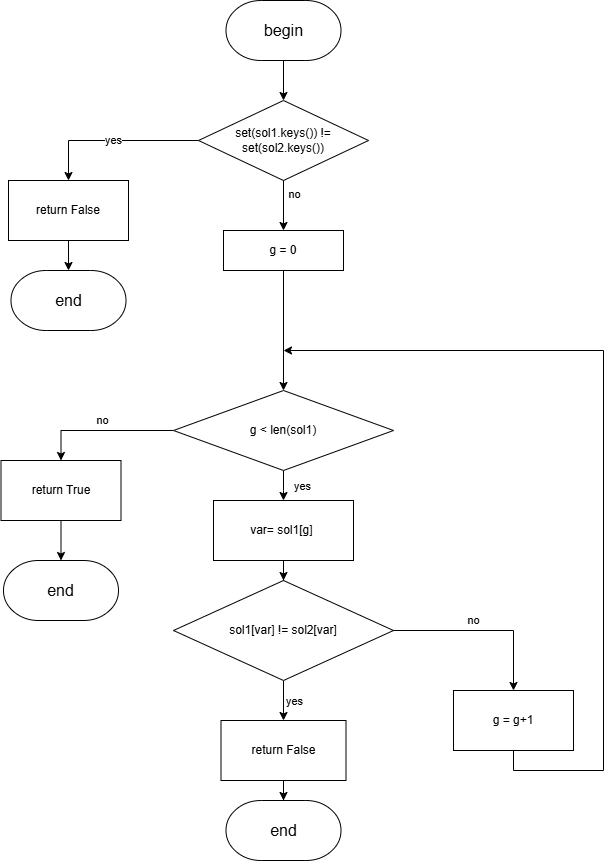

The diagram above was exported from draw.io. Its source (the exported page's mxGraphModel, read from the mxfile embedded in the PNG):
<mxGraphModel dx="2068" dy="1201" grid="1" gridSize="10" guides="1" tooltips="1" connect="1" arrows="1" fold="1" page="1" pageScale="1" pageWidth="827" pageHeight="1169" math="0" shadow="0">
  <root>
    <mxCell id="0" />
    <mxCell id="1" parent="0" />
    <mxCell id="JI42krVroqjXwXzZsLLE-1" style="edgeStyle=orthogonalEdgeStyle;rounded=0;orthogonalLoop=1;jettySize=auto;html=1;entryX=0.5;entryY=0;entryDx=0;entryDy=0;" parent="1" source="JI42krVroqjXwXzZsLLE-4" target="JI42krVroqjXwXzZsLLE-6" edge="1">
      <mxGeometry relative="1" as="geometry" />
    </mxCell>
    <mxCell id="JI42krVroqjXwXzZsLLE-2" value="yes" style="edgeLabel;html=1;align=center;verticalAlign=middle;resizable=0;points=[];" parent="JI42krVroqjXwXzZsLLE-1" connectable="0" vertex="1">
      <mxGeometry x="0.019" y="1" relative="1" as="geometry">
        <mxPoint x="9" as="offset" />
      </mxGeometry>
    </mxCell>
    <mxCell id="JI42krVroqjXwXzZsLLE-3" value="no" style="edgeStyle=orthogonalEdgeStyle;rounded=0;orthogonalLoop=1;jettySize=auto;html=1;exitX=0;exitY=0.5;exitDx=0;exitDy=0;" parent="1" source="JI42krVroqjXwXzZsLLE-4" target="JI42krVroqjXwXzZsLLE-19" edge="1">
      <mxGeometry x="0.4998" y="10" relative="1" as="geometry">
        <mxPoint as="offset" />
        <Array as="points">
          <mxPoint x="670" y="670" />
        </Array>
        <mxPoint x="418" y="610" as="sourcePoint" />
        <mxPoint x="440" y="870" as="targetPoint" />
      </mxGeometry>
    </mxCell>
    <mxCell id="JI42krVroqjXwXzZsLLE-4" value="sol1[var] != sol2[var]" style="rhombus;whiteSpace=wrap;html=1;" parent="1" vertex="1">
      <mxGeometry x="330" y="620" width="220" height="100" as="geometry" />
    </mxCell>
    <mxCell id="JI42krVroqjXwXzZsLLE-6" value="return False" style="rounded=0;whiteSpace=wrap;html=1;" parent="1" vertex="1">
      <mxGeometry x="377.5" y="760" width="125" height="60" as="geometry" />
    </mxCell>
    <mxCell id="JI42krVroqjXwXzZsLLE-9" value="no" style="edgeStyle=orthogonalEdgeStyle;rounded=0;orthogonalLoop=1;jettySize=auto;html=1;entryX=0.5;entryY=0;entryDx=0;entryDy=0;" parent="1" source="JI42krVroqjXwXzZsLLE-12" target="JI42krVroqjXwXzZsLLE-14" edge="1">
      <mxGeometry y="-10" relative="1" as="geometry">
        <mxPoint as="offset" />
      </mxGeometry>
    </mxCell>
    <mxCell id="JI42krVroqjXwXzZsLLE-10" style="edgeStyle=orthogonalEdgeStyle;rounded=0;orthogonalLoop=1;jettySize=auto;html=1;" parent="1" source="JI42krVroqjXwXzZsLLE-12" edge="1">
      <mxGeometry relative="1" as="geometry">
        <mxPoint x="440" y="540" as="targetPoint" />
      </mxGeometry>
    </mxCell>
    <mxCell id="JI42krVroqjXwXzZsLLE-11" value="yes" style="edgeLabel;html=1;align=center;verticalAlign=middle;resizable=0;points=[];" parent="JI42krVroqjXwXzZsLLE-10" connectable="0" vertex="1">
      <mxGeometry x="-0.0444" y="2" relative="1" as="geometry">
        <mxPoint x="16" as="offset" />
      </mxGeometry>
    </mxCell>
    <mxCell id="JI42krVroqjXwXzZsLLE-12" value="g &amp;lt; len(sol1)" style="rhombus;whiteSpace=wrap;html=1;" parent="1" vertex="1">
      <mxGeometry x="330" y="430" width="220" height="80" as="geometry" />
    </mxCell>
    <mxCell id="nUok4783TuskOata2gOp-2" style="edgeStyle=orthogonalEdgeStyle;rounded=0;orthogonalLoop=1;jettySize=auto;html=1;" parent="1" source="JI42krVroqjXwXzZsLLE-14" target="JI42krVroqjXwXzZsLLE-25" edge="1">
      <mxGeometry relative="1" as="geometry" />
    </mxCell>
    <mxCell id="JI42krVroqjXwXzZsLLE-14" value="return True" style="rounded=0;whiteSpace=wrap;html=1;" parent="1" vertex="1">
      <mxGeometry x="157.5" y="500" width="120" height="60" as="geometry" />
    </mxCell>
    <mxCell id="JI42krVroqjXwXzZsLLE-15" value="&lt;font style=&quot;font-size: 16px;&quot;&gt;begin&lt;/font&gt;" style="strokeWidth=1;html=1;shape=mxgraph.flowchart.terminator;whiteSpace=wrap;" parent="1" vertex="1">
      <mxGeometry x="382.5" y="40" width="115" height="60" as="geometry" />
    </mxCell>
    <mxCell id="JI42krVroqjXwXzZsLLE-16" value="" style="endArrow=classic;html=1;rounded=0;exitX=0.5;exitY=1;exitDx=0;exitDy=0;exitPerimeter=0;" parent="1" source="JI42krVroqjXwXzZsLLE-15" edge="1">
      <mxGeometry width="50" height="50" relative="1" as="geometry">
        <mxPoint x="660" y="180" as="sourcePoint" />
        <mxPoint x="440" y="140" as="targetPoint" />
      </mxGeometry>
    </mxCell>
    <mxCell id="nUok4783TuskOata2gOp-1" style="edgeStyle=orthogonalEdgeStyle;rounded=0;orthogonalLoop=1;jettySize=auto;html=1;exitX=0.5;exitY=1;exitDx=0;exitDy=0;" parent="1" source="JI42krVroqjXwXzZsLLE-19" edge="1">
      <mxGeometry relative="1" as="geometry">
        <mxPoint x="440" y="390" as="targetPoint" />
        <Array as="points">
          <mxPoint x="670" y="810" />
          <mxPoint x="760" y="810" />
          <mxPoint x="760" y="390" />
        </Array>
      </mxGeometry>
    </mxCell>
    <mxCell id="JI42krVroqjXwXzZsLLE-19" value="g = g+1" style="rounded=0;whiteSpace=wrap;html=1;" parent="1" vertex="1">
      <mxGeometry x="610" y="730" width="120" height="60" as="geometry" />
    </mxCell>
    <mxCell id="JI42krVroqjXwXzZsLLE-21" value="g = 0" style="rounded=0;whiteSpace=wrap;html=1;" parent="1" vertex="1">
      <mxGeometry x="380" y="270" width="120" height="40" as="geometry" />
    </mxCell>
    <mxCell id="JI42krVroqjXwXzZsLLE-22" value="" style="endArrow=classic;html=1;rounded=0;exitX=0.5;exitY=1;exitDx=0;exitDy=0;entryX=0.5;entryY=0;entryDx=0;entryDy=0;" parent="1" source="JI42krVroqjXwXzZsLLE-21" target="JI42krVroqjXwXzZsLLE-12" edge="1">
      <mxGeometry width="50" height="50" relative="1" as="geometry">
        <mxPoint x="435" y="400" as="sourcePoint" />
        <mxPoint x="625" y="420" as="targetPoint" />
      </mxGeometry>
    </mxCell>
    <mxCell id="JI42krVroqjXwXzZsLLE-25" value="&lt;font style=&quot;font-size: 16px;&quot;&gt;end&lt;/font&gt;" style="strokeWidth=1;html=1;shape=mxgraph.flowchart.terminator;whiteSpace=wrap;" parent="1" vertex="1">
      <mxGeometry x="160" y="600" width="115" height="60" as="geometry" />
    </mxCell>
    <mxCell id="JI42krVroqjXwXzZsLLE-26" style="edgeStyle=orthogonalEdgeStyle;rounded=0;orthogonalLoop=1;jettySize=auto;html=1;entryX=0.5;entryY=0;entryDx=0;entryDy=0;" parent="1" source="JI42krVroqjXwXzZsLLE-27" target="JI42krVroqjXwXzZsLLE-4" edge="1">
      <mxGeometry relative="1" as="geometry" />
    </mxCell>
    <mxCell id="JI42krVroqjXwXzZsLLE-27" value="var= sol1[g]&amp;nbsp;" style="rounded=0;whiteSpace=wrap;html=1;" parent="1" vertex="1">
      <mxGeometry x="370" y="540" width="140" height="60" as="geometry" />
    </mxCell>
    <mxCell id="Z6AMnRE6BgfvL4dOIW3s-1" value="&lt;font style=&quot;font-size: 16px;&quot;&gt;end&lt;/font&gt;" style="strokeWidth=1;html=1;shape=mxgraph.flowchart.terminator;whiteSpace=wrap;" parent="1" vertex="1">
      <mxGeometry x="382.5" y="840" width="115" height="60" as="geometry" />
    </mxCell>
    <mxCell id="Z6AMnRE6BgfvL4dOIW3s-2" style="edgeStyle=orthogonalEdgeStyle;rounded=0;orthogonalLoop=1;jettySize=auto;html=1;entryX=0.5;entryY=0;entryDx=0;entryDy=0;entryPerimeter=0;" parent="1" source="JI42krVroqjXwXzZsLLE-6" target="Z6AMnRE6BgfvL4dOIW3s-1" edge="1">
      <mxGeometry relative="1" as="geometry" />
    </mxCell>
    <mxCell id="Z6AMnRE6BgfvL4dOIW3s-8" style="edgeStyle=orthogonalEdgeStyle;rounded=0;orthogonalLoop=1;jettySize=auto;html=1;entryX=0.5;entryY=0;entryDx=0;entryDy=0;" parent="1" source="Z6AMnRE6BgfvL4dOIW3s-3" target="JI42krVroqjXwXzZsLLE-21" edge="1">
      <mxGeometry relative="1" as="geometry">
        <Array as="points">
          <mxPoint x="440" y="180" />
          <mxPoint x="440" y="180" />
        </Array>
      </mxGeometry>
    </mxCell>
    <mxCell id="Z6AMnRE6BgfvL4dOIW3s-10" value="no" style="edgeLabel;html=1;align=center;verticalAlign=middle;resizable=0;points=[];" parent="Z6AMnRE6BgfvL4dOIW3s-8" connectable="0" vertex="1">
      <mxGeometry x="-0.476" y="-1" relative="1" as="geometry">
        <mxPoint x="11" as="offset" />
      </mxGeometry>
    </mxCell>
    <mxCell id="nUok4783TuskOata2gOp-3" value="yes" style="edgeStyle=orthogonalEdgeStyle;rounded=0;orthogonalLoop=1;jettySize=auto;html=1;entryX=0.5;entryY=0;entryDx=0;entryDy=0;" parent="1" source="Z6AMnRE6BgfvL4dOIW3s-3" target="Z6AMnRE6BgfvL4dOIW3s-4" edge="1">
      <mxGeometry relative="1" as="geometry" />
    </mxCell>
    <mxCell id="Z6AMnRE6BgfvL4dOIW3s-3" value="set(sol1.keys()) != set(sol2.keys())" style="rhombus;whiteSpace=wrap;html=1;" parent="1" vertex="1">
      <mxGeometry x="355" y="140" width="170" height="80" as="geometry" />
    </mxCell>
    <mxCell id="nUok4783TuskOata2gOp-4" style="edgeStyle=orthogonalEdgeStyle;rounded=0;orthogonalLoop=1;jettySize=auto;html=1;" parent="1" source="Z6AMnRE6BgfvL4dOIW3s-4" target="Z6AMnRE6BgfvL4dOIW3s-6" edge="1">
      <mxGeometry relative="1" as="geometry" />
    </mxCell>
    <mxCell id="Z6AMnRE6BgfvL4dOIW3s-4" value="return False" style="rounded=0;whiteSpace=wrap;html=1;" parent="1" vertex="1">
      <mxGeometry x="165" y="220" width="120" height="60" as="geometry" />
    </mxCell>
    <mxCell id="Z6AMnRE6BgfvL4dOIW3s-6" value="&lt;font style=&quot;font-size: 16px;&quot;&gt;end&lt;/font&gt;" style="strokeWidth=1;html=1;shape=mxgraph.flowchart.terminator;whiteSpace=wrap;" parent="1" vertex="1">
      <mxGeometry x="167.5" y="310" width="115" height="60" as="geometry" />
    </mxCell>
  </root>
</mxGraphModel>